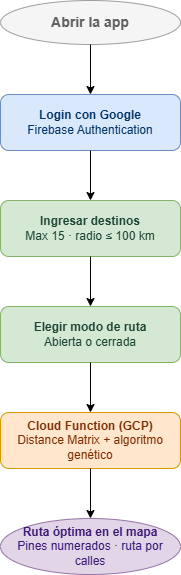

The diagram above was exported from draw.io. Its source (the exported page's mxGraphModel, read from the mxfile embedded in the PNG):
<mxGraphModel dx="1098" dy="599" grid="0" gridSize="10" guides="1" tooltips="1" connect="1" arrows="1" fold="1" page="1" pageScale="1" pageWidth="850" pageHeight="1100" math="0" shadow="0">
  <root>
    <mxCell id="0" />
    <mxCell id="1" parent="0" />
    <mxCell id="2" parent="1" style="ellipse;whiteSpace=wrap;html=1;fillColor=#f5f5f5;strokeColor=#9E9E9E;fontColor=#616161;fontSize=14;fontStyle=1;" value="Abrir la app" vertex="1">
      <mxGeometry height="44" width="180" x="290" y="40" as="geometry" />
    </mxCell>
    <mxCell id="3" parent="1" style="rounded=1;whiteSpace=wrap;html=1;fillColor=#dae8fc;strokeColor=#6c8ebf;fontColor=#003366;fontSize=12;" value="&lt;b&gt;Login con Google&lt;/b&gt;&lt;br&gt;Firebase Authentication" vertex="1">
      <mxGeometry height="56" width="180" x="290" y="134" as="geometry" />
    </mxCell>
    <mxCell id="4" parent="1" style="rounded=1;whiteSpace=wrap;html=1;fillColor=#d5e8d4;strokeColor=#82b366;fontColor=#1B4332;fontSize=12;" value="&lt;b&gt;Ingresar destinos&lt;/b&gt;&lt;br&gt;Max 15 · radio ≤ 100 km" vertex="1">
      <mxGeometry height="56" width="180" x="290" y="240" as="geometry" />
    </mxCell>
    <mxCell id="5" parent="1" style="rounded=1;whiteSpace=wrap;html=1;fillColor=#d5e8d4;strokeColor=#82b366;fontColor=#1B4332;fontSize=12;" value="&lt;b&gt;Elegir modo de ruta&lt;/b&gt;&lt;br&gt;Abierta o cerrada" vertex="1">
      <mxGeometry height="56" width="180" x="290" y="346" as="geometry" />
    </mxCell>
    <mxCell id="6" parent="1" style="rounded=1;whiteSpace=wrap;html=1;fillColor=#ffe6cc;strokeColor=#d79b00;fontColor=#7D2D00;fontSize=12;" value="&lt;b&gt;Cloud Function (GCP)&lt;/b&gt;&lt;br&gt;Distance Matrix + algoritmo genético" vertex="1">
      <mxGeometry height="56" width="180" x="290" y="452" as="geometry" />
    </mxCell>
    <mxCell id="7" parent="1" style="ellipse;whiteSpace=wrap;html=1;fillColor=#e1d5e7;strokeColor=#9673a6;fontColor=#3D1A78;fontSize=12;" value="&lt;b&gt;Ruta óptima en el mapa&lt;/b&gt;&lt;br&gt;Pines numerados · ruta por calles" vertex="1">
      <mxGeometry height="56" width="180" x="290" y="558" as="geometry" />
    </mxCell>
    <mxCell id="8" edge="1" parent="1" source="2" style="edgeStyle=orthogonalEdgeStyle;" target="3">
      <mxGeometry relative="1" as="geometry" />
    </mxCell>
    <mxCell id="9" edge="1" parent="1" source="3" style="edgeStyle=orthogonalEdgeStyle;" target="4">
      <mxGeometry relative="1" as="geometry" />
    </mxCell>
    <mxCell id="10" edge="1" parent="1" source="4" style="edgeStyle=orthogonalEdgeStyle;" target="5">
      <mxGeometry relative="1" as="geometry" />
    </mxCell>
    <mxCell id="11" edge="1" parent="1" source="5" style="edgeStyle=orthogonalEdgeStyle;" target="6">
      <mxGeometry relative="1" as="geometry" />
    </mxCell>
    <mxCell id="12" edge="1" parent="1" source="6" style="edgeStyle=orthogonalEdgeStyle;" target="7">
      <mxGeometry relative="1" as="geometry" />
    </mxCell>
  </root>
</mxGraphModel>